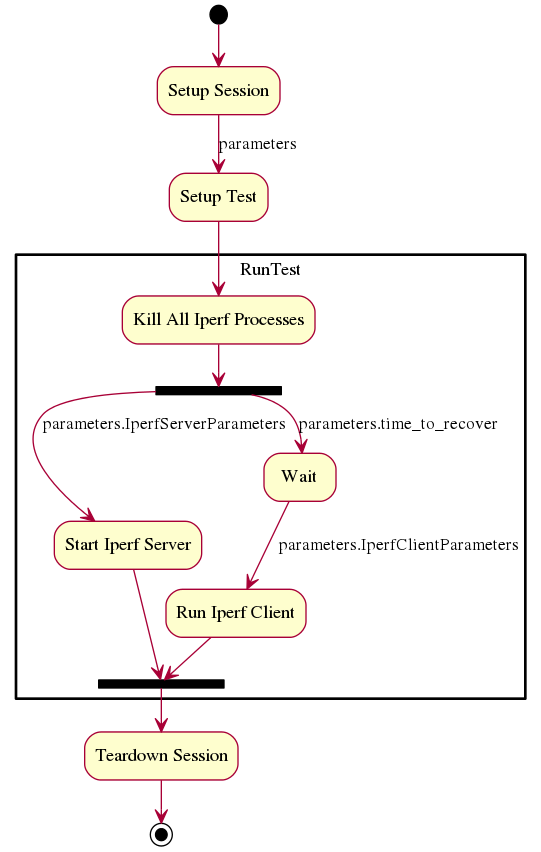

The diagram above was rendered by PlantUML. Its source (embedded in the PNG):
@startuml
skinParam packageStyle rect

(*) --> "Setup Session"
"Setup Session" --> [parameters] "Setup Test"

partition RunTest {
"Setup Test" --> "Kill All Iperf Processes"
"Kill All Iperf Processes" --> ===B1===
===B1=== --> [parameters.IperfServerParameters] "Start Iperf Server"
===B1=== --> [parameters.time_to_recover] "Wait"
"Wait" --> [parameters.IperfClientParameters] "Run Iperf Client"
"Run Iperf Client" --> ===B2===
"Start Iperf Server" --> ===B2===
}
===B2=== --> "Teardown Session"
"Teardown Session" --> (*)

@enduml